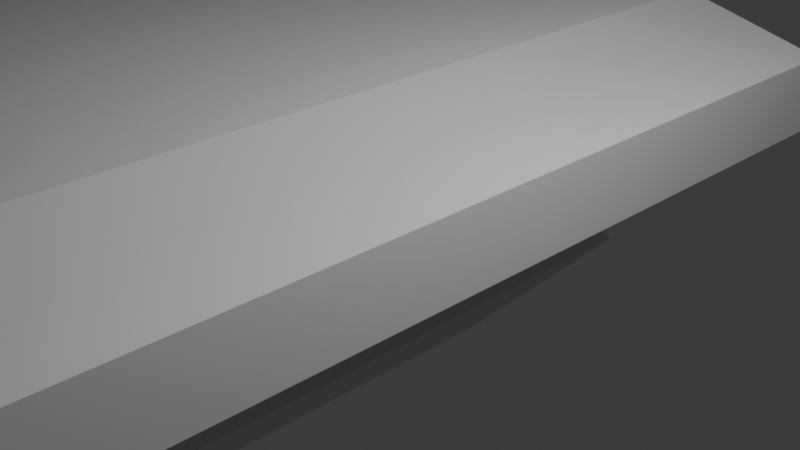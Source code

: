 # Source: stage5platformtofa2.blend  (saved by Blender 4.0.36; exported with 4.5.12 LTS)
import bpy
from mathutils import Matrix  # noqa: F401  (used for matrix-valued properties, if any)

bpy.ops.wm.read_factory_settings(use_empty=True)
scene = bpy.context.scene
scene.name = 'Scene'

# ---- collections
col_collection = bpy.data.collections.new('Collection'); scene.collection.children.link(col_collection)

# ---- world
world_world = bpy.data.worlds.new('World'); scene.world = world_world
world_world.use_nodes = True; world_world.node_tree.nodes.clear()
_N = world_world.node_tree.nodes; _L = world_world.node_tree.links
n0 = _N.new('ShaderNodeOutputWorld'); n0.name = 'World Output'; n0.location = (300, 300)
n1 = _N.new('ShaderNodeBackground'); n1.name = 'Background'; n1.location = (10, 300)
n1.inputs[0].default_value = (0.05088, 0.05088, 0.05088, 1.0)
_L.new(n1.outputs[0], n0.inputs[0])
n0.is_active_output = True
world_world.color = (0.05088, 0.05088, 0.05088)
world_world.use_sun_shadow = False
world_world.sun_shadow_jitter_overblur = 0.0

# ---- cameras
cam_camera = bpy.data.cameras.new('Camera')
cam_camera.clip_end = 100.0
cam_camera.ortho_scale = 7.314

# ---- lights
light_light = bpy.data.lights.new('Light', 'POINT')
light_light.transmission_factor = 0.0
light_light.use_soft_falloff = False
light_light.energy = 1000.0
light_light.shadow_soft_size = 0.1
light_light.shadow_maximum_resolution = 0.006
light_light.use_absolute_resolution = True

# ---- meshes
me_cube_001 = bpy.data.meshes.new('Cube.001')
me_cube_001.from_pydata([(-1.0, -6.487, -1.0), (-1.0, -6.487, 1.0), (-1.0, 6.487, -1.0), (-1.0, 6.487, 1.0), (1.0, -6.487, -0.4951), (1.0, -6.487, 0.4951), (1.0, 6.487, -0.4951), (1.0, 6.487, 0.4951), (-16.78, 6.487, -1.0), (-16.78, -6.487, -1.0), (-16.78, -6.487, 1.0), (-16.78, 6.487, 1.0), (-14.29, 6.487, -1.0), (-14.29, 6.487, 1.0), (-14.29, -6.487, 1.0), (-14.29, -6.487, -1.0), (-16.78, -6.487, 14.4), (-16.78, 6.487, 14.4), (-14.29, -6.487, 14.4), (-14.29, 6.487, 14.4), (-16.78, -6.487, 11.66), (-16.78, 6.487, 11.66), (-14.29, 6.487, 11.66), (-14.29, -6.487, 11.66), (-7.402, 6.487, 14.4), (-7.402, -6.487, 14.4), (-7.402, 6.487, 11.66), (-7.402, -6.487, 11.66), (-2.624, 5.4, -1.974), (-2.624, -5.4, -1.974), (-15.76, 5.4, -1.974), (-15.76, -5.4, -1.974), (-13.69, 5.4, -1.974), (-13.69, -5.4, -1.974), (-1.634, 6.062, -2.969), (-1.634, -6.062, -2.969), (-16.38, 6.062, -2.969), (-16.38, -6.062, -2.969), (-14.06, 6.062, -2.969), (-14.06, -6.062, -2.969), (-3.353, 4.912, -4.834), (-3.353, -4.912, -4.834), (-15.3, 4.912, -4.834), (-15.3, -4.912, -4.834), (-13.42, 4.912, -4.834), (-13.42, -4.912, -4.834)], [], [(13, 12, 8, 11), (2, 3, 7, 6), (6, 7, 5, 4), (4, 5, 1, 0), (2, 6, 4, 0), (7, 3, 1, 5), (9, 10, 11, 8), (15, 14, 10, 9), (21, 20, 16, 17), (9, 8, 30, 31), (15, 9, 31, 33), (1, 3, 13, 14), (0, 1, 14, 15), (3, 2, 12, 13), (18, 19, 17, 16), (22, 19, 24, 26), (22, 21, 17, 19), (20, 23, 18, 16), (10, 14, 23, 20), (13, 11, 21, 22), (14, 13, 22, 23), (11, 10, 20, 21), (27, 26, 24, 25), (18, 23, 27, 25), (19, 18, 25, 24), (23, 22, 26, 27), (30, 32, 38, 36), (32, 28, 34, 38), (0, 15, 33, 29), (2, 0, 29, 28), (12, 2, 28, 32), (8, 12, 32, 30), (35, 39, 45, 41), (39, 37, 43, 45), (28, 29, 35, 34), (33, 31, 37, 39), (29, 33, 39, 35), (31, 30, 36, 37), (44, 45, 43, 42), (40, 41, 45, 44), (37, 36, 42, 43), (38, 34, 40, 44), (36, 38, 44, 42), (34, 35, 41, 40)])
_uv = me_cube_001.uv_layers.new(name='UVMap')
_uv.uv.foreach_set('vector', [0.625, 0.25, 0.375, 0.25, 0.375, 0.25, 0.625, 0.25, 0.375, 0.25, 0.625, 0.25, 0.625, 0.5, 0.375, 0.5, 0.375, 0.5, 0.625, 0.5, 0.625, 0.75, 0.375, 0.75, 0.375, 0.75, 0.625, 0.75, 0.625, 1.0, 0.375, 1.0, 0.125, 0.5, 0.375, 0.5, 0.375, 0.75, 0.125, 0.75, 0.625, 0.5, 0.875, 0.5, 0.875, 0.75, 0.625, 0.75, 0.375, 0.0, 0.625, 0.0, 0.625, 0.25, 0.375, 0.25, 0.375, 1.0, 0.625, 1.0, 0.625, 1.0, 0.375, 1.0, 0.625, 0.25, 0.625, 0.0, 0.625, 0.0, 0.625, 0.25, 0.375, 0.0, 0.375, 0.25, 0.375, 0.25, 0.375, 0.0, 0.375, 1.0, 0.375, 1.0, 0.375, 1.0, 0.375, 1.0, 0.875, 0.75, 0.875, 0.5, 0.875, 0.5, 0.875, 0.75, 0.375, 1.0, 0.625, 1.0, 0.625, 1.0, 0.375, 1.0, 0.625, 0.25, 0.375, 0.25, 0.375, 0.25, 0.625, 0.25, 0.875, 0.75, 0.875, 0.5, 0.875, 0.5, 0.875, 0.75, 0.625, 0.25, 0.625, 0.25, 0.625, 0.25, 0.625, 0.25, 0.625, 0.25, 0.625, 0.25, 0.625, 0.25, 0.625, 0.25, 0.625, 1.0, 0.625, 1.0, 0.625, 1.0, 0.625, 1.0, 0.625, 1.0, 0.625, 1.0, 0.625, 1.0, 0.625, 1.0, 0.625, 0.25, 0.625, 0.25, 0.625, 0.25, 0.625, 0.25, 0.875, 0.75, 0.875, 0.5, 0.875, 0.5, 0.875, 0.75, 0.625, 0.25, 0.625, 0.0, 0.625, 0.0, 0.625, 0.25, 0.875, 0.75, 0.875, 0.5, 0.875, 0.5, 0.875, 0.75, 0.625, 1.0, 0.625, 1.0, 0.625, 1.0, 0.625, 1.0, 0.875, 0.5, 0.875, 0.75, 0.875, 0.75, 0.875, 0.5, 0.875, 0.75, 0.875, 0.5, 0.875, 0.5, 0.875, 0.75, 0.375, 0.25, 0.375, 0.25, 0.375, 0.25, 0.375, 0.25, 0.375, 0.25, 0.375, 0.25, 0.375, 0.25, 0.375, 0.25, 0.375, 1.0, 0.375, 1.0, 0.375, 1.0, 0.375, 1.0, 0.125, 0.5, 0.125, 0.75, 0.125, 0.75, 0.125, 0.5, 0.375, 0.25, 0.375, 0.25, 0.375, 0.25, 0.375, 0.25, 0.375, 0.25, 0.375, 0.25, 0.375, 0.25, 0.375, 0.25, 0.375, 1.0, 0.375, 1.0, 0.375, 1.0, 0.375, 1.0, 0.375, 1.0, 0.375, 1.0, 0.375, 1.0, 0.375, 1.0, 0.125, 0.5, 0.125, 0.75, 0.125, 0.75, 0.125, 0.5, 0.375, 1.0, 0.375, 1.0, 0.375, 1.0, 0.375, 1.0, 0.375, 1.0, 0.375, 1.0, 0.375, 1.0, 0.375, 1.0, 0.375, 0.0, 0.375, 0.25, 0.375, 0.25, 0.375, 0.0, 0.125, 0.5, 0.125, 0.75, 0.125, 0.75, 0.125, 0.5, 0.125, 0.5, 0.125, 0.75, 0.125, 0.75, 0.125, 0.5, 0.375, 0.0, 0.375, 0.25, 0.375, 0.25, 0.375, 0.0, 0.375, 0.25, 0.375, 0.25, 0.375, 0.25, 0.375, 0.25, 0.375, 0.25, 0.375, 0.25, 0.375, 0.25, 0.375, 0.25, 0.125, 0.5, 0.125, 0.75, 0.125, 0.75, 0.125, 0.5])
me_cube_001.update()
me_cube_002 = bpy.data.meshes.new('Cube.002')
me_cube_002.from_pydata([(-1.0, -4.771, -1.0), (-1.0, -4.771, 1.0), (-1.0, 4.771, -1.0), (-1.0, 4.771, 1.0), (3.297, -4.771, -1.0), (3.297, -4.771, 1.0), (3.297, 4.771, -1.0), (3.297, 4.771, 1.0), (-7.509, 4.771, -1.0), (-7.509, -4.771, -1.0), (-7.509, -4.771, 1.0), (-7.509, 4.771, 1.0), (1.149, 4.771, -1.0), (1.149, 4.771, 1.0), (1.149, -4.771, -1.0), (1.149, -4.771, 1.0), (1.149, 4.771, 19.54), (3.297, 4.771, 19.54), (3.297, -4.771, 19.54), (1.149, -4.771, 19.54), (1.149, 4.771, 17.32), (3.297, 4.771, 17.32), (3.297, -4.771, 17.32), (1.149, -4.771, 17.32), (-24.92, 4.771, 19.54), (-24.92, -4.771, 19.54), (-24.92, 4.771, 17.32), (-24.92, -4.771, 17.32), (-20.51, 4.771, 17.32), (-20.51, 4.771, 19.54), (-20.51, -4.771, 19.54), (-20.51, -4.771, 17.32), (-24.92, -4.771, -25.77), (-24.92, 4.771, -25.77), (-20.51, 4.771, -25.77), (-20.51, -4.771, -25.77), (-24.92, 4.771, -22.29), (-24.92, -4.771, -22.29), (-20.51, -4.771, -22.29), (-20.51, 4.771, -22.29), (-9.485, -4.771, -24.87), (-9.485, 4.771, -24.87), (-9.485, -4.771, -23.19), (-9.485, 4.771, -23.19)], [], [(3, 2, 8, 11), (12, 13, 7, 6), (6, 7, 5, 4), (14, 15, 1, 0), (12, 6, 4, 14), (13, 3, 1, 15), (9, 10, 11, 8), (0, 1, 10, 9), (1, 3, 11, 10), (2, 0, 9, 8), (21, 20, 16, 17), (2, 12, 14, 0), (4, 5, 15, 14), (2, 3, 13, 12), (17, 16, 19, 18), (23, 22, 18, 19), (22, 21, 17, 18), (29, 28, 26, 24), (13, 15, 23, 20), (5, 7, 21, 22), (15, 5, 22, 23), (7, 13, 20, 21), (26, 27, 25, 24), (31, 30, 25, 27), (30, 29, 24, 25), (37, 36, 33, 32), (20, 23, 31, 28), (19, 16, 29, 30), (23, 19, 30, 31), (16, 20, 28, 29), (34, 35, 32, 33), (34, 39, 43, 41), (36, 39, 34, 33), (38, 37, 32, 35), (31, 27, 37, 38), (26, 28, 39, 36), (28, 31, 38, 39), (27, 26, 36, 37), (43, 42, 40, 41), (35, 34, 41, 40), (39, 38, 42, 43), (38, 35, 40, 42)])
_uv = me_cube_002.uv_layers.new(name='UVMap')
_uv.uv.foreach_set('vector', [0.625, 0.25, 0.375, 0.25, 0.375, 0.25, 0.625, 0.25, 0.375, 0.375, 0.625, 0.375, 0.625, 0.5, 0.375, 0.5, 0.375, 0.5, 0.625, 0.5, 0.625, 0.75, 0.375, 0.75, 0.375, 0.875, 0.625, 0.875, 0.625, 1.0, 0.375, 1.0, 0.25, 0.5, 0.375, 0.5, 0.375, 0.75, 0.25, 0.75, 0.75, 0.5, 0.875, 0.5, 0.875, 0.75, 0.75, 0.75, 0.375, 0.0, 0.625, 0.0, 0.625, 0.25, 0.375, 0.25, 0.375, 1.0, 0.625, 1.0, 0.625, 1.0, 0.375, 1.0, 0.875, 0.75, 0.875, 0.5, 0.875, 0.5, 0.875, 0.75, 0.125, 0.5, 0.125, 0.75, 0.125, 0.75, 0.125, 0.5, 0.625, 0.5, 0.625, 0.375, 0.625, 0.375, 0.625, 0.5, 0.125, 0.5, 0.25, 0.5, 0.25, 0.75, 0.125, 0.75, 0.375, 0.75, 0.625, 0.75, 0.625, 0.875, 0.375, 0.875, 0.375, 0.25, 0.625, 0.25, 0.625, 0.375, 0.375, 0.375, 0.625, 0.5, 0.75, 0.5, 0.75, 0.75, 0.625, 0.75, 0.625, 0.875, 0.625, 0.75, 0.625, 0.75, 0.625, 0.875, 0.625, 0.75, 0.625, 0.5, 0.625, 0.5, 0.625, 0.75, 0.625, 0.375, 0.625, 0.375, 0.625, 0.375, 0.625, 0.375, 0.75, 0.5, 0.75, 0.75, 0.75, 0.75, 0.75, 0.5, 0.625, 0.75, 0.625, 0.5, 0.625, 0.5, 0.625, 0.75, 0.625, 0.875, 0.625, 0.75, 0.625, 0.75, 0.625, 0.875, 0.625, 0.5, 0.625, 0.375, 0.625, 0.375, 0.625, 0.5, 0.75, 0.5, 0.75, 0.75, 0.75, 0.75, 0.75, 0.5, 0.625, 0.875, 0.625, 0.875, 0.625, 0.875, 0.625, 0.875, 0.75, 0.75, 0.75, 0.5, 0.75, 0.5, 0.75, 0.75, 0.75, 0.75, 0.75, 0.5, 0.75, 0.5, 0.75, 0.75, 0.75, 0.5, 0.75, 0.75, 0.75, 0.75, 0.75, 0.5, 0.75, 0.75, 0.75, 0.5, 0.75, 0.5, 0.75, 0.75, 0.625, 0.875, 0.625, 0.875, 0.625, 0.875, 0.625, 0.875, 0.625, 0.375, 0.625, 0.375, 0.625, 0.375, 0.625, 0.375, 0.75, 0.5, 0.75, 0.75, 0.75, 0.75, 0.75, 0.5, 0.625, 0.375, 0.625, 0.375, 0.625, 0.375, 0.625, 0.375, 0.625, 0.375, 0.625, 0.375, 0.625, 0.375, 0.625, 0.375, 0.625, 0.875, 0.625, 0.875, 0.625, 0.875, 0.625, 0.875, 0.625, 0.875, 0.625, 0.875, 0.625, 0.875, 0.625, 0.875, 0.625, 0.375, 0.625, 0.375, 0.625, 0.375, 0.625, 0.375, 0.75, 0.5, 0.75, 0.75, 0.75, 0.75, 0.75, 0.5, 0.75, 0.75, 0.75, 0.5, 0.75, 0.5, 0.75, 0.75, 0.75, 0.5, 0.75, 0.75, 0.75, 0.75, 0.75, 0.5, 0.75, 0.75, 0.75, 0.5, 0.75, 0.5, 0.75, 0.75, 0.75, 0.5, 0.75, 0.75, 0.75, 0.75, 0.75, 0.5, 0.625, 0.875, 0.625, 0.875, 0.625, 0.875, 0.625, 0.875])
me_cube_002.update()

# ---- objects
ob_light = bpy.data.objects.new('Light', light_light)
ob_camera = bpy.data.objects.new('Camera', cam_camera)
ob_cube = bpy.data.objects.new('Cube', me_cube_001)
ob_cube_001 = bpy.data.objects.new('Cube.001', me_cube_002)

# ---- transforms, parenting, visibility, modifiers, constraints
ob_light.location = (4.076, 1.005, 5.904)
ob_light.rotation_euler = (0.6503, 0.05522, 1.866)
ob_light.lock_rotations_4d = False
ob_light.empty_display_type = 'ARROWS'
ob_light.color = (0.0, 0.0, 0.0, 0.0)
ob_light.lineart.crease_threshold = 0.0
ob_camera.location = (7.359, -6.926, 4.958)
ob_camera.rotation_euler = (1.109, 0.0, 0.8149)
ob_camera.lock_rotations_4d = False
ob_camera.empty_display_type = 'ARROWS'
ob_camera.color = (0.0, 0.0, 0.0, 0.0)
ob_camera.display_type = 'WIRE'
ob_camera.lineart.crease_threshold = 0.0
ob_cube.location = (0.0, 0.0, 0.0)
ob_cube_001.location = (-3.318, -7.888e-07, 5.871)

# ---- collection membership
col_collection.objects.link(ob_light)
col_collection.objects.link(ob_camera)
col_collection.objects.link(ob_cube)
col_collection.objects.link(ob_cube_001)

# ---- scene / render settings (as saved in the file)
scene.camera = ob_camera
scene.frame_start = 1; scene.frame_end = 250; scene.frame_set(1)
scene.render.engine = 'BLENDER_EEVEE_NEXT'
scene.cycles.sampling_pattern = 'TABULATED_SOBOL'
bpy.context.view_layer.update()
